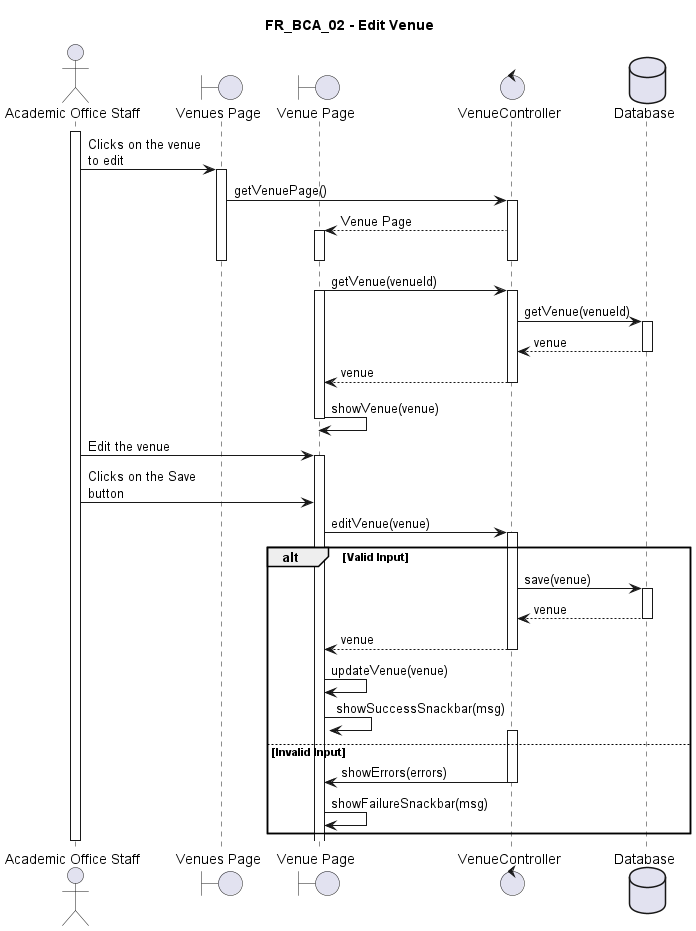

The diagram above was rendered by PlantUML. Its source (embedded in the PNG):
@startuml FR_BCA_02
title FR_BCA_02 - Edit Venue
skinparam maxMessageSize 125

actor "Academic Office Staff" as eu
boundary "Venues Page" as fe
boundary "Venue Page" as fe2
control "VenueController" as ct
database "Database" as db

activate eu

eu -> fe ++ : Clicks on the venue to edit
fe -> ct ++ : getVenuePage()
ct --> fe2 ++-- : Venue Page
deactivate fe
deactivate fe2

fe2 -> ct ++ : getVenue(venueId)
activate fe2
ct -> db ++ : getVenue(venueId)
db --> ct -- : venue
ct --> fe2 -- : venue
fe2 -> fe2 : showVenue(venue)
deactivate fe2

eu -> fe2 ++ : Edit the venue
eu -> fe2 : Clicks on the Save button
fe2 -> ct ++ : editVenue(venue)

alt Valid Input
    ct -> db ++ : save(venue)
    return venue
    ct --> fe2 -- : venue
    fe2 -> fe2 : updateVenue(venue)
    fe2 -> fe2 : showSuccessSnackbar(msg)
else Invalid Input
    activate ct
    ct -> fe2 -- : showErrors(errors)
    fe2 -> fe2 : showFailureSnackbar(msg)
end

deactivate eu

@enduml